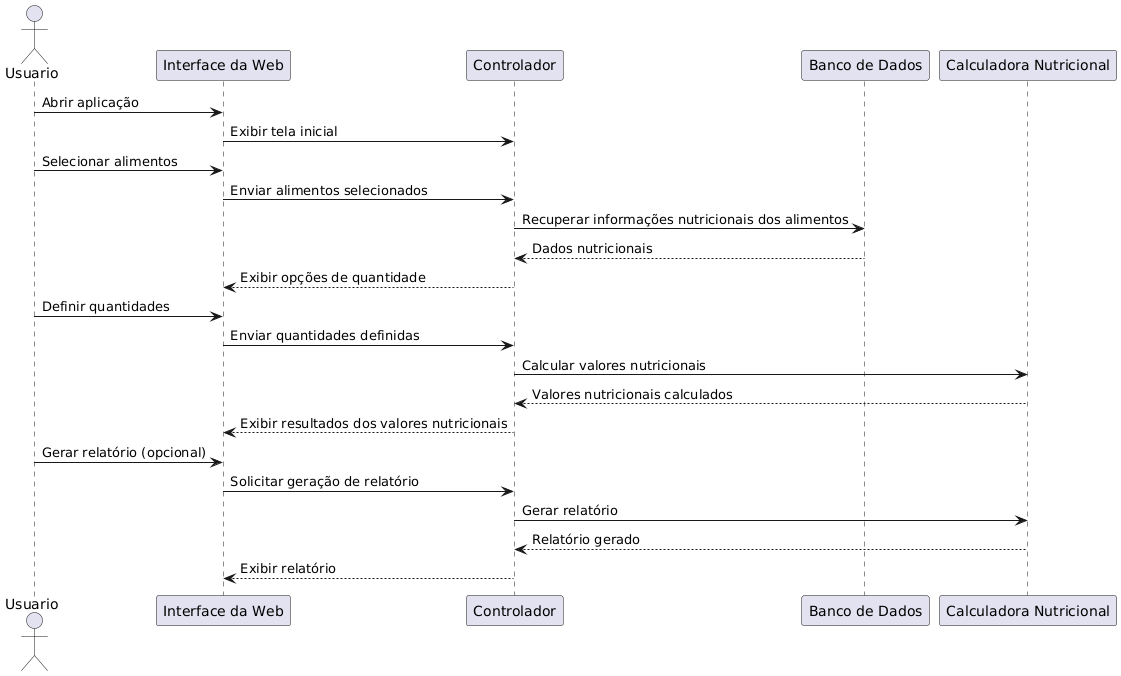

The diagram above was rendered by PlantUML. Its source (embedded in the PNG):
@startuml
actor Usuario
participant "Interface da Web" as UI
participant "Controlador" as Controller
participant "Banco de Dados" as DB
participant "Calculadora Nutricional" as Calc

Usuario -> UI: Abrir aplicação
UI -> Controller: Exibir tela inicial

Usuario -> UI: Selecionar alimentos
UI -> Controller: Enviar alimentos selecionados
Controller -> DB: Recuperar informações nutricionais dos alimentos
DB --> Controller: Dados nutricionais
Controller --> UI: Exibir opções de quantidade

Usuario -> UI: Definir quantidades
UI -> Controller: Enviar quantidades definidas
Controller -> Calc: Calcular valores nutricionais
Calc --> Controller: Valores nutricionais calculados
Controller --> UI: Exibir resultados dos valores nutricionais

Usuario -> UI: Gerar relatório (opcional)
UI -> Controller: Solicitar geração de relatório
Controller -> Calc: Gerar relatório
Calc --> Controller: Relatório gerado
Controller --> UI: Exibir relatório
@enduml